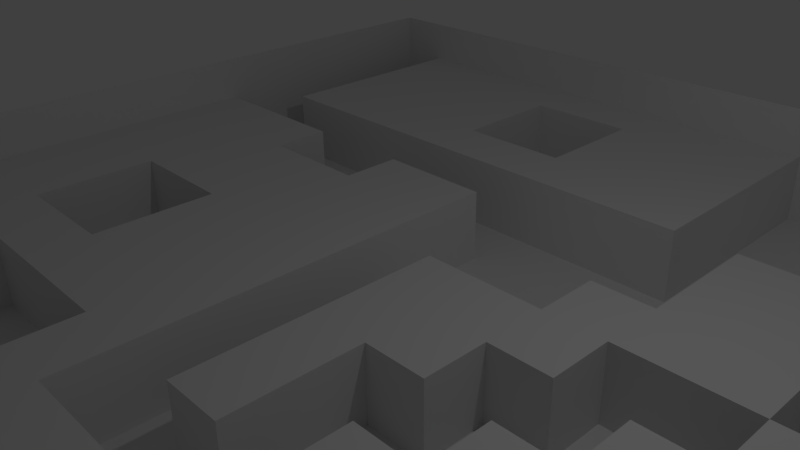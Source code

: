 # Source: Level_Two_Model.blend  (saved by Blender 2.68.0; exported with 4.5.12 LTS)
import bpy
from mathutils import Matrix  # noqa: F401  (used for matrix-valued properties, if any)

bpy.ops.wm.read_factory_settings(use_empty=True)
scene = bpy.context.scene
scene.name = 'Scene'

# ---- collections
col_collection_1 = bpy.data.collections.new('Collection 1'); scene.collection.children.link(col_collection_1)

# ---- materials (node trees are filled in below, after node groups)
mat_material = bpy.data.materials.new('Material')
mat_material.alpha_threshold = 0.0
mat_material.use_transparent_shadow = False
mat_material.roughness = 0.5
mat_material.line_color = (0.0, 0.0, 0.0, 1.0)

# ---- material node trees

# ---- world
world_world = bpy.data.worlds.new('World'); scene.world = world_world
world_world.color = (0.05088, 0.05088, 0.05088)
world_world.use_sun_shadow = False
world_world.sun_shadow_jitter_overblur = 0.0
world_world.cycles.sampling_method = 'MANUAL'
world_world.cycles.sample_map_resolution = 256

# ---- cameras
cam_camera = bpy.data.cameras.new('Camera')
cam_camera.clip_end = 100.0
cam_camera.lens = 35.0
cam_camera.sensor_width = 32.0
cam_camera.sensor_height = 18.0
cam_camera.ortho_scale = 7.314
cam_camera.dof.focus_distance = 0.0
cam_camera.dof.aperture_fstop = 128.0

# ---- lights
light_lamp = bpy.data.lights.new('Lamp', 'POINT')
light_lamp.transmission_factor = 0.0
light_lamp.cutoff_distance = 30.0
light_lamp.energy = 100.0
light_lamp.shadow_buffer_clip_start = 1.001
light_lamp.shadow_soft_size = 0.1
light_lamp.shadow_maximum_resolution = 0.006
light_lamp.use_absolute_resolution = True
light_lamp.cycles.use_multiple_importance_sampling = False

# ---- meshes
me_cube = bpy.data.meshes.new('Cube')
me_cube.from_pydata([(1.0, 1.0, -1.0), (1.0, -1.0, -1.0), (-1.0, -1.0, -1.0), (-1.0, 1.0, -1.0), (1.0, 1.0, 1.0), (1.0, -1.0, 1.0), (-1.0, -1.0, 1.0), (-1.0, 1.0, 1.0), (1.0, -5.96e-08, -1.0), (1.788e-07, 1.0, -1.0), (0.0, -1.0, -1.0), (-1.0, 2.98e-07, -1.0), (1.0, -0.5, -1.0), (-0.5, 1.0, -1.0), (-0.5, -1.0, -1.0), (-1.0, 0.5, -1.0), (1.0, 0.5, -1.0), (0.5, 1.0, -1.0), (0.5, -1.0, -1.0), (-1.0, -0.5, -1.0), (1.0, -0.75, -1.0), (-0.75, 1.0, -1.0), (-0.75, -1.0, -1.0), (-1.0, 0.75, -1.0), (1.0, 0.75, -1.0), (0.75, 1.0, -1.0), (0.75, -1.0, -1.0), (-1.0, -0.75, -1.0), (1.0, -0.25, -1.0), (-0.25, 1.0, -1.0), (-0.25, -1.0, -1.0), (-1.0, 0.25, -1.0), (1.0, 0.25, -1.0), (0.25, 1.0, -1.0), (0.25, -1.0, -1.0), (-1.0, -0.25, -1.0), (1.0, -0.875, -1.0), (-0.875, 1.0, -1.0), (-0.875, -1.0, -1.0), (-1.0, 0.875, -1.0), (1.0, 0.875, -1.0), (0.875, 1.0, -1.0), (0.875, -1.0, -1.0), (-1.0, -0.875, -1.0), (1.0, -0.125, -1.0), (-0.125, 1.0, -1.0), (-0.125, -1.0, -1.0), (-1.0, 0.125, -1.0), (1.0, 0.125, -1.0), (0.125, 1.0, -1.0), (0.125, -1.0, -1.0), (-1.0, -0.125, -1.0), (1.0, -0.625, -1.0), (-0.625, 1.0, -1.0), (-0.625, -1.0, -1.0), (-1.0, 0.625, -1.0), (1.0, 0.625, -1.0), (0.625, 1.0, -1.0), (0.625, -1.0, -1.0), (-1.0, -0.625, -1.0), (1.0, -0.375, -1.0), (-0.375, 1.0, -1.0), (-0.375, -1.0, -1.0), (-1.0, 0.375, -1.0), (1.0, 0.375, -1.0), (0.375, 1.0, -1.0), (0.375, -1.0, -1.0), (-1.0, -0.375, -1.0), (-0.625, -0.625, -1.0), (-0.75, -0.625, -1.0), (-0.625, -0.75, -1.0), (-0.75, -0.75, -1.0), (1.0, 1.0, -1.0), (1.0, -1.0, -1.0), (-1.0, -1.0, -1.0), (-1.0, 1.0, -1.0), (1.0, -5.96e-08, -1.0), (1.788e-07, 1.0, -1.0), (0.0, -1.0, -1.0), (-1.0, 2.98e-07, -1.0), (5.96e-08, 1.192e-07, -1.0), (1.0, -0.5, -1.0), (-0.5, 1.0, -1.0), (-0.5, -1.0, -1.0), (-1.0, 0.5, -1.0), (1.0, 0.5, -1.0), (0.5, 1.0, -1.0), (0.5, -1.0, -1.0), (-1.0, -0.5, -1.0), (-0.5, 2.086e-07, -1.0), (0.5, 2.98e-08, -1.0), (1.192e-07, 0.5, -1.0), (2.98e-08, -0.5, -1.0), (-0.5, 0.5, -1.0), (0.5, 0.5, -1.0), (1.0, -0.75, -1.0), (-0.75, 1.0, -1.0), (-0.75, -1.0, -1.0), (-1.0, 0.75, -1.0), (1.0, 0.75, -1.0), (0.75, 1.0, -1.0), (0.75, -1.0, -1.0), (-1.0, -0.75, -1.0), (-0.75, 2.533e-07, -1.0), (0.75, -1.49e-08, -1.0), (1.49e-07, 0.75, -1.0), (4.47e-08, -0.25, -1.0), (1.0, -0.25, -1.0), (-0.25, 1.0, -1.0), (-0.25, -1.0, -1.0), (-1.0, 0.25, -1.0), (1.0, 0.25, -1.0), (0.25, 1.0, -1.0), (0.25, -1.0, -1.0), (-1.0, -0.25, -1.0), (-0.25, 1.639e-07, -1.0), (0.25, 7.451e-08, -1.0), (1.49e-08, -0.75, -1.0), (-0.75, -0.5, -1.0), (-0.25, -0.5, -1.0), (-0.5, -0.25, -1.0), (-0.5, -0.75, -1.0), (-0.75, 0.5, -1.0), (-0.25, 0.5, -1.0), (-0.5, 0.75, -1.0), (-0.5, 0.25, -1.0), (0.25, 0.5, -1.0), (0.75, 0.5, -1.0), (0.5, 0.25, -1.0), (0.25, -0.5, -1.0), (0.75, -0.5, -1.0), (0.5, -0.25, -1.0), (0.5, -0.75, -1.0), (-0.75, -0.75, -1.0), (-0.75, 0.25, -1.0), (0.25, 0.25, -1.0), (0.25, -0.75, -1.0), (-0.75, -0.25, -1.0), (-0.25, -0.25, -1.0), (-0.25, -0.75, -1.0), (-0.75, 0.75, -1.0), (-0.25, 0.25, -1.0), (0.25, 0.75, -1.0), (0.75, 0.25, -1.0), (0.25, -0.25, -1.0), (0.75, -0.25, -1.0), (0.75, -0.75, -1.0), (1.0, -0.875, -1.0), (-0.875, 1.0, -1.0), (-0.875, -1.0, -1.0), (-1.0, 0.875, -1.0), (1.0, 0.875, -1.0), (0.875, 1.0, -1.0), (0.875, -1.0, -1.0), (-1.0, -0.875, -1.0), (-0.875, 2.757e-07, -1.0), (0.875, -3.725e-08, -1.0), (1.639e-07, 0.875, -1.0), (5.215e-08, -0.125, -1.0), (1.0, -0.125, -1.0), (-0.125, 1.0, -1.0), (-0.125, -1.0, -1.0), (-1.0, 0.125, -1.0), (1.0, 0.125, -1.0), (0.125, 1.0, -1.0), (0.125, -1.0, -1.0), (-1.0, -0.125, -1.0), (-0.125, 1.416e-07, -1.0), (0.125, 9.686e-08, -1.0), (7.451e-08, 0.125, -1.0), (7.451e-09, -0.875, -1.0), (-0.875, -0.5, -1.0), (-0.125, -0.5, -1.0), (-0.5, -0.125, -1.0), (-0.875, 0.5, -1.0), (-0.125, 0.5, -1.0), (-0.5, 0.875, -1.0), (0.125, 0.5, -1.0), (0.875, 0.5, -1.0), (0.5, 0.375, -1.0), (0.125, -0.5, -1.0), (0.5, -0.125, -1.0), (1.0, -0.625, -1.0), (-0.625, 1.0, -1.0), (-0.625, -1.0, -1.0), (-1.0, 0.625, -1.0), (1.0, 0.625, -1.0), (0.625, 1.0, -1.0), (0.625, -1.0, -1.0), (-1.0, -0.625, -1.0), (-0.625, 2.31e-07, -1.0), (0.625, 7.451e-09, -1.0), (1.341e-07, 0.625, -1.0), (3.725e-08, -0.375, -1.0), (1.0, -0.375, -1.0), (-0.375, 1.0, -1.0), (-0.375, -1.0, -1.0), (-1.0, 0.375, -1.0), (1.0, 0.375, -1.0), (0.375, 1.0, -1.0), (0.375, -1.0, -1.0), (-1.0, -0.375, -1.0), (-0.375, 1.863e-07, -1.0), (0.375, 5.215e-08, -1.0), (2.235e-08, -0.625, -1.0), (-0.625, -0.5, -1.0), (-0.5, -0.375, -1.0), (-0.5, -0.875, -1.0), (-0.625, 0.5, -1.0), (-0.375, 0.5, -1.0), (-0.5, 0.625, -1.0), (-0.5, 0.125, -1.0), (0.375, 0.5, -1.0), (0.625, 0.5, -1.0), (0.5, 0.125, -1.0), (0.625, -0.5, -1.0), (0.5, -0.375, -1.0), (0.5, -0.875, -1.0), (-0.625, -0.75, -1.0), (-0.75, -0.625, -1.0), (-0.875, 0.25, -1.0), (-0.625, 0.25, -1.0), (-0.75, 0.375, -1.0), (-0.75, 0.125, -1.0), (0.375, 0.25, -1.0), (0.25, 0.125, -1.0), (0.125, -0.75, -1.0), (0.375, -0.75, -1.0), (0.25, -0.625, -1.0), (0.25, -0.875, -1.0), (-0.875, -0.25, -1.0), (-0.625, -0.25, -1.0), (-0.75, -0.125, -1.0), (-0.75, -0.375, -1.0), (-0.375, -0.25, -1.0), (-0.125, -0.25, -1.0), (-0.25, -0.125, -1.0), (-0.25, -0.375, -1.0), (-0.375, -0.75, -1.0), (-0.125, -0.75, -1.0), (-0.25, -0.625, -1.0), (-0.25, -0.875, -1.0), (-0.875, 0.75, -1.0), (-0.625, 0.75, -1.0), (-0.75, 0.875, -1.0), (-0.75, 0.625, -1.0), (-0.375, 0.75, -1.0), (-0.125, 0.75, -1.0), (-0.25, 0.875, -1.0), (-0.25, 0.625, -1.0), (-0.375, 0.25, -1.0), (-0.125, 0.25, -1.0), (-0.25, 0.375, -1.0), (-0.25, 0.125, -1.0), (0.125, 0.75, -1.0), (0.25, 0.875, -1.0), (0.25, 0.625, -1.0), (0.625, 0.25, -1.0), (0.875, 0.25, -1.0), (0.75, 0.375, -1.0), (0.75, 0.125, -1.0), (0.125, -0.25, -1.0), (0.375, -0.25, -1.0), (0.25, -0.125, -1.0), (0.25, -0.375, -1.0), (0.625, -0.25, -1.0), (0.875, -0.25, -1.0), (0.75, -0.125, -1.0), (0.75, -0.375, -1.0), (0.625, -0.75, -1.0), (0.875, -0.75, -1.0), (0.75, -0.625, -1.0), (0.75, -0.875, -1.0), (-0.875, 0.125, -1.0), (0.125, 0.125, -1.0), (0.125, -0.875, -1.0), (-0.875, -0.375, -1.0), (-0.375, -0.375, -1.0), (-0.375, -0.875, -1.0), (-0.875, 0.625, -1.0), (-0.375, 0.625, -1.0), (-0.375, 0.125, -1.0), (0.125, 0.625, -1.0), (0.625, 0.125, -1.0), (0.125, -0.375, -1.0), (0.625, -0.375, -1.0), (0.625, -0.875, -1.0), (-0.875, -0.625, -1.0), (-0.625, -0.625, -1.0), (-0.625, -0.875, -1.0), (-0.875, 0.375, -1.0), (-0.625, 0.375, -1.0), (-0.625, 0.125, -1.0), (0.375, 0.375, -1.0), (0.375, 0.125, -1.0), (0.125, -0.625, -1.0), (0.375, -0.875, -1.0), (-0.875, -0.125, -1.0), (-0.625, -0.375, -1.0), (-0.375, -0.125, -1.0), (-0.125, -0.125, -1.0), (-0.125, -0.375, -1.0), (-0.125, -0.625, -1.0), (-0.125, -0.875, -1.0), (-0.875, 0.875, -1.0), (-0.625, 0.875, -1.0), (-0.625, 0.625, -1.0), (-0.375, 0.875, -1.0), (-0.125, 0.875, -1.0), (-0.125, 0.625, -1.0), (-0.375, 0.375, -1.0), (-0.125, 0.375, -1.0), (-0.125, 0.125, -1.0), (0.125, 0.875, -1.0), (0.625, 0.375, -1.0), (0.875, 0.375, -1.0), (0.875, 0.125, -1.0), (0.125, -0.125, -1.0), (0.375, -0.125, -1.0), (0.375, -0.375, -1.0), (0.625, -0.125, -1.0), (0.875, -0.125, -1.0), (0.875, -0.375, -1.0), (0.875, -0.625, -1.0), (0.875, -0.875, -1.0), (-0.625, -0.625, -3.955), (-0.75, -0.625, -3.955), (-0.625, -0.75, -3.955), (-0.75, -0.75, -3.955), (1.0, 1.0, -3.955), (-1.0, -1.0, -3.955), (-1.0, 1.0, -3.955), (1.0, -5.96e-08, -3.955), (5.96e-08, 1.192e-07, -3.955), (1.0, -0.5, -3.955), (-1.0, 0.5, -3.955), (1.0, 0.5, -3.955), (0.5, 1.0, -3.955), (0.5, -1.0, -3.955), (-0.5, 2.086e-07, -3.955), (0.5, 2.98e-08, -3.955), (1.192e-07, 0.5, -3.955), (2.98e-08, -0.5, -3.955), (-0.5, -0.5, -3.955), (-0.5, 0.5, -3.955), (0.5, 0.5, -3.955), (0.5, -0.5, -3.955), (-0.75, -1.0, -3.955), (-1.0, 0.75, -3.955), (1.0, 0.75, -3.955), (0.75, 1.0, -3.955), (-1.0, -0.75, -3.955), (-0.75, 2.533e-07, -3.955), (4.47e-08, -0.25, -3.955), (1.0, -0.25, -3.955), (1.0, 0.25, -3.955), (0.25, 1.0, -3.955), (0.25, 7.451e-08, -3.955), (8.941e-08, 0.25, -3.955), (1.49e-08, -0.75, -3.955), (-0.25, -0.5, -3.955), (-0.5, -0.25, -3.955), (-0.5, -0.75, -3.955), (-0.75, 0.5, -3.955), (-0.25, 0.5, -3.955), (-0.5, 0.25, -3.955), (0.25, 0.5, -3.955), (0.75, 0.5, -3.955), (0.5, 0.75, -3.955), (0.25, -0.5, -3.955), (0.75, -0.5, -3.955), (0.5, -0.75, -3.955), (-0.75, -0.75, -3.955), (0.25, 0.25, -3.955), (0.25, -0.75, -3.955), (-0.75, -0.25, -3.955), (-0.25, -0.75, -3.955), (-0.25, 0.75, -3.955), (0.25, 0.75, -3.955), (0.75, 0.75, -3.955), (0.75, 0.25, -3.955), (0.25, -0.25, -3.955), (0.75, -0.75, -3.955), (-0.875, 1.0, -3.955), (-0.875, -1.0, -3.955), (-1.0, 0.875, -3.955), (1.0, 0.875, -3.955), (0.875, 1.0, -3.955), (-1.0, -0.875, -3.955), (0.875, -3.725e-08, -3.955), (5.215e-08, -0.125, -3.955), (1.0, -0.125, -3.955), (1.0, 0.125, -3.955), (-0.125, 1.416e-07, -3.955), (7.451e-08, 0.125, -3.955), (-0.125, -0.5, -3.955), (-0.5, -0.125, -3.955), (-0.5, -0.625, -3.955), (-0.875, 0.5, -3.955), (-0.125, 0.5, -3.955), (-0.5, 0.375, -3.955), (0.125, 0.5, -3.955), (0.875, 0.5, -3.955), (0.5, 0.875, -3.955), (0.125, -0.5, -3.955), (0.875, -0.5, -3.955), (0.5, -0.125, -3.955), (0.5, -0.625, -3.955), (1.0, -0.625, -3.955), (-0.625, -1.0, -3.955), (-1.0, 0.625, -3.955), (1.0, 0.625, -3.955), (0.625, 1.0, -3.955), (0.625, -1.0, -3.955), (-1.0, -0.625, -3.955), (-0.625, 2.31e-07, -3.955), (0.625, 7.451e-09, -3.955), (3.725e-08, -0.375, -3.955), (1.0, -0.375, -3.955), (-1.0, 0.375, -3.955), (0.375, 1.0, -3.955), (0.375, 5.215e-08, -3.955), (1.043e-07, 0.375, -3.955), (2.235e-08, -0.625, -3.955), (-0.625, -0.5, -3.955), (-0.375, -0.5, -3.955), (-0.5, -0.375, -3.955), (-0.625, 0.5, -3.955), (-0.375, 0.5, -3.955), (0.375, 0.5, -3.955), (0.625, 0.5, -3.955), (0.5, 0.625, -3.955), (0.5, 0.125, -3.955), (0.375, -0.5, -3.955), (0.625, -0.5, -3.955), (0.5, -0.375, -3.955), (0.5, -0.875, -3.955), (-0.875, -0.75, -3.955), (-0.625, -0.75, -3.955), (-0.75, -0.625, -3.955), (-0.75, -0.875, -3.955), (-0.625, 0.25, -3.955), (-0.75, 0.375, -3.955), (0.125, 0.25, -3.955), (0.375, 0.25, -3.955), (0.25, 0.375, -3.955), (0.25, 0.125, -3.955), (0.125, -0.75, -3.955), (0.375, -0.75, -3.955), (0.25, -0.625, -3.955), (0.25, -0.875, -3.955), (-0.625, -0.25, -3.955), (-0.75, -0.125, -3.955), (-0.125, -0.25, -3.955), (-0.25, -0.375, -3.955), (-0.375, -0.75, -3.955), (-0.125, -0.75, -3.955), (-0.25, -0.625, -3.955), (-0.875, 0.75, -3.955), (-0.375, 0.75, -3.955), (-0.125, 0.75, -3.955), (-0.25, 0.875, -3.955), (-0.25, 0.625, -3.955), (-0.375, 0.25, -3.955), (-0.125, 0.25, -3.955), (-0.25, 0.375, -3.955), (0.375, 0.75, -3.955), (0.25, 0.875, -3.955), (0.25, 0.625, -3.955), (0.625, 0.75, -3.955), (0.875, 0.75, -3.955), (0.75, 0.875, -3.955), (0.75, 0.625, -3.955), (0.625, 0.25, -3.955), (0.875, 0.25, -3.955), (0.75, 0.375, -3.955), (0.75, 0.125, -3.955), (0.125, -0.25, -3.955), (0.375, -0.25, -3.955), (0.25, -0.125, -3.955), (0.25, -0.375, -3.955), (0.875, -0.25, -3.955), (0.75, -0.375, -3.955), (0.625, -0.75, -3.955), (0.75, -0.625, -3.955), (-0.875, -0.875, -3.955), (0.125, 0.125, -3.955), (-0.375, -0.375, -3.955), (-0.875, 0.625, -3.955), (-0.375, 0.625, -3.955), (0.625, 0.625, -3.955), (0.625, 0.125, -3.955), (0.125, -0.375, -3.955), (0.625, -0.375, -3.955), (0.625, -0.875, -3.955), (-0.875, -0.625, -3.955), (-0.625, -0.625, -3.955), (-0.625, -0.875, -3.955), (-0.875, 0.375, -3.955), (-0.625, 0.375, -3.955), (0.125, 0.375, -3.955), (0.375, 0.375, -3.955), (0.375, 0.125, -3.955), (0.125, -0.625, -3.955), (0.375, -0.625, -3.955), (0.375, -0.875, -3.955), (-0.625, -0.125, -3.955), (-0.625, -0.375, -3.955), (-0.125, -0.125, -3.955), (-0.125, -0.375, -3.955), (-0.375, -0.625, -3.955), (-0.125, -0.625, -3.955), (-0.875, 0.875, -3.955), (-0.375, 0.875, -3.955), (-0.125, 0.875, -3.955), (-0.125, 0.625, -3.955), (-0.375, 0.375, -3.955), (-0.125, 0.375, -3.955), (-0.125, 0.125, -3.955), (0.375, 0.875, -3.955), (0.375, 0.625, -3.955), (0.625, 0.875, -3.955), (0.875, 0.875, -3.955), (0.875, 0.625, -3.955), (0.875, 0.375, -3.955), (0.875, 0.125, -3.955), (0.125, -0.125, -3.955), (0.375, -0.125, -3.955), (0.375, -0.375, -3.955), (0.875, -0.125, -3.955), (0.875, -0.375, -3.955), (0.625, -0.625, -3.955), (0.875, -0.625, -3.955)], [], [(0, 4, 5, 1, 36, 20, 52, 12, 60, 28, 44, 8, 48, 32, 64, 16, 56, 24, 40), (1, 5, 6, 2, 38, 22, 54, 14, 62, 30, 46, 10, 50, 34, 66, 18, 58, 26, 42), (2, 6, 7, 3, 39, 23, 55, 15, 63, 31, 47, 11, 51, 35, 67, 19, 59, 27, 43), (4, 0, 41, 25, 57, 17, 65, 33, 49, 9, 45, 29, 61, 13, 53, 21, 37, 3, 7), (219, 288, 68, 69), (288, 218, 70, 68), (133, 219, 69, 71), (312, 251, 464, 518), (65, 17, 86, 199), (24, 56, 186, 99), (48, 8, 76, 163), (23, 39, 150, 98), (60, 12, 81, 194), (33, 65, 199, 112), (3, 37, 148, 75), (32, 48, 163, 111), (59, 19, 88, 189), (28, 60, 194, 107), (1, 42, 153, 73), (14, 54, 184, 83), (27, 59, 189, 102), (51, 11, 79, 166), (42, 26, 101, 153), (63, 15, 84, 197), (54, 22, 97, 184), (10, 46, 161, 78), (37, 21, 96, 148), (35, 51, 166, 114), (31, 63, 197, 110), (46, 30, 109, 161), (17, 57, 187, 86), (0, 40, 151, 72), (12, 52, 182, 81), (18, 66, 200, 87), (57, 25, 100, 187), (9, 49, 164, 77), (40, 24, 99, 151), (13, 61, 195, 82), (52, 20, 95, 182), (66, 34, 113, 200), (8, 44, 159, 76), (49, 33, 112, 164), (61, 29, 108, 195), (2, 43, 154, 74), (44, 28, 107, 159), (15, 55, 185, 84), (43, 27, 102, 154), (16, 64, 198, 85), (55, 23, 98, 185), (39, 3, 75, 150), (11, 47, 162, 79), (22, 38, 149, 97), (64, 32, 111, 198), (36, 1, 73, 147), (47, 31, 110, 162), (58, 18, 87, 188), (41, 0, 72, 152), (53, 13, 82, 183), (19, 67, 201, 88), (26, 58, 188, 101), (50, 10, 78, 165), (25, 41, 152, 100), (62, 14, 83, 196), (21, 53, 183, 96), (67, 35, 114, 201), (38, 2, 74, 149), (45, 9, 77, 160), (20, 36, 147, 95), (34, 50, 165, 113), (30, 62, 196, 109), (29, 45, 160, 108), (56, 16, 85, 186), (137, 232, 452, 375), (273, 155, 79, 162), (274, 168, 80, 169), (275, 165, 78, 170), (276, 171, 88, 201), (317, 263, 479, 526), (278, 196, 83, 207), (75, 148, 383, 331), (280, 209, 93, 210), (281, 202, 89, 211), (282, 177, 91, 192), (81, 182, 408, 334), (87, 217, 436, 338), (226, 117, 359, 447), (218, 288, 496, 438), (117, 239, 456, 359), (294, 214, 432, 502), (218, 133, 71, 70), (227, 296, 505, 448), (290, 220, 110, 197), (291, 221, 134, 222), (292, 190, 103, 223), (205, 298, 507, 424), (173, 120, 361, 396), (294, 203, 116, 225), (107, 194, 418, 354), (310, 250, 463, 516), (296, 200, 113, 229), (297, 230, 114, 166), (139, 238, 455, 376), (298, 205, 118, 233), (299, 234, 120, 173), (300, 235, 138, 236), (301, 172, 119, 237), (318, 262, 478, 527), (74, 154, 388, 330), (303, 161, 109, 241), (268, 322, 530, 482), (305, 243, 140, 244), (306, 208, 122, 245), (307, 246, 124, 176), (143, 259, 475, 380), (309, 175, 123, 249), (85, 178, 402, 336), (311, 251, 141, 252), (312, 167, 115, 253), (313, 254, 105, 157), (188, 87, 338, 413), (94, 212, 429, 345), (283, 191, 416, 491), (125, 221, 441, 365), (189, 287, 495, 414), (314, 257, 128, 179), (232, 103, 352, 452), (316, 156, 104, 260), (317, 261, 106, 158), (222, 290, 498, 442), (177, 126, 366, 401), (320, 265, 131, 181), (321, 266, 145, 267), (187, 100, 350, 412), (70, 71, 328, 327), (323, 270, 146, 271), (324, 153, 101, 272), (309, 249, 462, 515), (231, 137, 375, 451), (126, 256, 468, 366), (220, 273, 162, 110), (134, 223, 273, 220), (223, 103, 155, 273), (89, 173, 396, 339), (194, 81, 334, 418), (225, 116, 168, 274), (226, 275, 170, 117), (136, 229, 275, 226), (229, 113, 165, 275), (230, 276, 201, 114), (137, 233, 276, 230), (233, 118, 171, 276), (234, 277, 206, 120), (138, 237, 277, 234), (279, 174, 398, 488), (238, 278, 207, 121), (139, 241, 278, 238), (241, 109, 196, 278), (135, 225, 446, 373), (140, 245, 279, 242), (245, 122, 174, 279), (246, 280, 210, 124), (288, 205, 424, 496), (249, 123, 209, 280), (250, 281, 211, 125), (141, 253, 281, 250), (253, 115, 202, 281), (254, 282, 192, 105), (142, 256, 282, 254), (256, 126, 177, 282), (238, 121, 362, 455), (221, 291, 499, 441), (159, 107, 354, 391), (257, 283, 214, 128), (172, 301, 509, 395), (260, 104, 191, 283), (261, 284, 193, 106), (307, 248, 461, 513), (106, 193, 417, 353), (265, 285, 216, 131), (145, 268, 285, 265), (268, 130, 215, 285), (215, 130, 370, 434), (146, 272, 286, 269), (272, 101, 188, 286), (171, 287, 189, 88), (118, 219, 287, 171), (237, 119, 360, 454), (205, 288, 219, 118), (266, 321, 529, 481), (271, 146, 382, 484), (91, 177, 401, 341), (121, 207, 289, 218), (207, 83, 184, 289), (86, 187, 412, 337), (283, 257, 473, 491), (222, 134, 220, 290), (286, 188, 413, 494), (120, 231, 451, 361), (290, 197, 419, 498), (221, 292, 223, 134), (125, 211, 292, 221), (211, 89, 190, 292), (256, 142, 378, 468), (100, 152, 387, 350), (302, 204, 423, 511), (99, 186, 411, 349), (94, 179, 293, 212), (179, 128, 224, 293), (224, 294, 225, 135), (128, 214, 294, 224), (71, 69, 326, 328), (180, 295, 204, 92), (129, 228, 295, 180), (308, 247, 460, 514), (112, 199, 420, 356), (156, 316, 525, 389), (142, 255, 467, 378), (76, 159, 391, 332), (132, 217, 296, 227), (217, 87, 200, 296), (155, 297, 166, 79), (103, 232, 297, 155), (232, 137, 230, 297), (92, 172, 395, 342), (90, 181, 406, 340), (242, 279, 488, 458), (231, 298, 233, 137), (120, 206, 298, 231), (216, 285, 493, 435), (202, 299, 173, 89), (115, 236, 299, 202), (236, 138, 234, 299), (167, 300, 236, 115), (250, 125, 365, 463), (293, 224, 444, 501), (235, 301, 237, 138), (258, 111, 355, 474), (296, 229, 450, 505), (298, 206, 426, 507), (158, 106, 353, 390), (301, 235, 453, 509), (172, 302, 240, 119), (92, 204, 302, 172), (252, 310, 516, 465), (239, 303, 241, 139), (117, 170, 303, 239), (170, 78, 161, 303), (224, 135, 373, 444), (96, 244, 304, 148), (244, 140, 242, 304), (183, 305, 244, 96), (82, 176, 305, 183), (176, 124, 243, 305), (243, 306, 245, 140), (124, 210, 306, 243), (210, 93, 208, 306), (195, 307, 176, 82), (108, 248, 307, 195), (259, 315, 524, 475), (160, 308, 248, 108), (77, 157, 308, 160), (157, 105, 247, 308), (181, 318, 527, 406), (105, 192, 309, 247), (192, 91, 175, 309), (152, 72, 329, 387), (321, 156, 389, 529), (252, 141, 250, 310), (257, 143, 380, 473), (186, 85, 336, 411), (199, 86, 337, 420), (251, 312, 253, 141), (260, 283, 491, 476), (269, 286, 494, 483), (164, 313, 157, 77), (112, 255, 313, 164), (255, 142, 254, 313), (289, 184, 409, 497), (255, 112, 356, 467), (295, 228, 449, 503), (144, 264, 480, 381), (151, 99, 349, 386), (240, 302, 511, 457), (185, 98, 348, 410), (69, 68, 325, 326), (251, 311, 517, 464), (209, 123, 364, 428), (219, 133, 372, 439), (80, 158, 390, 333), (212, 293, 501, 429), (129, 180, 404, 369), (72, 151, 386, 329), (213, 314, 179, 94), (127, 259, 314, 213), (259, 143, 257, 314), (178, 315, 259, 127), (85, 198, 315, 178), (198, 111, 258, 315), (146, 269, 483, 382), (225, 274, 486, 446), (84, 185, 410, 335), (168, 317, 158, 80), (116, 263, 317, 168), (93, 209, 428, 344), (214, 283, 491, 432), (229, 136, 374, 450), (181, 131, 262, 318), (262, 319, 264, 144), (131, 216, 319, 262), (218, 289, 497, 438), (191, 320, 181, 90), (104, 267, 320, 191), (267, 145, 265, 320), (156, 321, 267, 104), (204, 295, 503, 423), (263, 116, 357, 479), (266, 322, 268, 145), (98, 150, 385, 348), (111, 163, 392, 355), (123, 175, 399, 364), (184, 97, 347, 409), (68, 70, 327, 325), (122, 208, 427, 363), (133, 218, 438, 372), (182, 95, 270, 323), (270, 324, 272, 146), (95, 147, 324, 270), (147, 73, 153, 324), (325, 327, 328, 326), (485, 384, 330, 388), (487, 425, 343, 426), (488, 398, 335, 410), (490, 430, 345, 431), (491, 416, 340, 432), (492, 404, 342, 417), (493, 434, 346, 435), (494, 413, 338, 436), (495, 437, 351, 414), (497, 409, 347, 440), (500, 443, 358, 422), (501, 444, 373, 445), (503, 447, 359, 423), (504, 448, 374, 449), (506, 451, 375, 452), (510, 455, 362, 397), (511, 456, 376, 457), (512, 458, 348, 385), (514, 460, 377, 461), (516, 463, 365, 400), (519, 466, 378, 467), (520, 429, 366, 468), (521, 469, 368, 403), (522, 470, 379, 471), (523, 402, 367, 472), (524, 474, 380, 475), (527, 478, 381, 479), (528, 433, 369, 480), (530, 405, 370, 482), (531, 483, 371, 407), (437, 485, 388, 351), (372, 440, 485, 437), (440, 347, 384, 485), (443, 486, 394, 358), (373, 446, 486, 443), (454, 360, 425, 487), (458, 488, 410, 348), (377, 462, 489, 459), (469, 490, 431, 368), (379, 472, 490, 469), (472, 367, 430, 490), (380, 476, 491, 473), (381, 480, 492, 477), (480, 369, 404, 492), (483, 494, 436, 371), (439, 372, 437, 495), (343, 397, 496, 424), (397, 362, 438, 496), (438, 497, 440, 372), (398, 498, 419, 335), (363, 442, 498, 398), (427, 499, 442, 363), (344, 400, 499, 427), (400, 365, 441, 499), (401, 500, 422, 341), (366, 445, 500, 401), (445, 373, 443, 500), (429, 501, 445, 366), (432, 340, 421, 502), (449, 374, 447, 503), (433, 504, 449, 369), (346, 407, 504, 433), (407, 371, 448, 504), (448, 505, 450, 374), (415, 506, 452, 352), (339, 396, 506, 415), (396, 361, 451, 506), (426, 343, 424, 507), (333, 390, 508, 393), (390, 353, 453, 508), (353, 417, 509, 453), (417, 342, 395, 509), (425, 510, 397, 343), (360, 457, 510, 425), (457, 376, 455, 510), (423, 359, 456, 511), (383, 512, 385, 331), (461, 377, 459, 513), (460, 515, 462, 377), (428, 516, 400, 344), (364, 465, 516, 428), (399, 517, 465, 364), (341, 422, 517, 399), (422, 358, 464, 517), (358, 394, 518, 464), (394, 333, 393, 518), (420, 519, 467, 356), (337, 403, 519, 420), (403, 368, 466, 519), (466, 520, 468, 378), (368, 431, 520, 466), (431, 345, 429, 520), (412, 521, 403, 337), (350, 471, 521, 412), (471, 379, 469, 521), (387, 522, 471, 350), (329, 386, 522, 387), (386, 349, 470, 522), (470, 523, 472, 379), (349, 411, 523, 470), (411, 336, 402, 523), (474, 525, 476, 380), (355, 392, 525, 474), (392, 332, 389, 525), (479, 381, 477, 526), (421, 527, 479, 357), (340, 406, 527, 421), (435, 346, 433, 528), (332, 391, 529, 389), (391, 354, 481, 529), (354, 418, 530, 481), (418, 334, 405, 530), (434, 531, 407, 346), (370, 484, 531, 434), (484, 382, 483, 531), (405, 532, 484, 370), (334, 408, 532, 405), (178, 127, 367, 402), (300, 167, 393, 508), (154, 102, 351, 388), (287, 219, 439, 495), (193, 284, 492, 417), (213, 94, 345, 430), (264, 319, 528, 480), (239, 139, 376, 456), (315, 258, 474, 524), (136, 226, 447, 374), (217, 132, 371, 436), (311, 252, 465, 517), (246, 307, 513, 459), (148, 304, 512, 383), (119, 240, 457, 360), (132, 227, 448, 371), (285, 215, 434, 493), (249, 280, 489, 462), (206, 277, 487, 426), (323, 271, 484, 532), (149, 74, 330, 384), (127, 213, 430, 367), (167, 312, 518, 393), (247, 309, 515, 460), (102, 189, 414, 351), (235, 300, 508, 453), (190, 89, 339, 415), (169, 80, 333, 394), (322, 266, 481, 530), (319, 216, 435, 528), (316, 260, 476, 525), (248, 308, 514, 461), (304, 242, 458, 512), (174, 122, 363, 398), (97, 149, 384, 347), (203, 294, 502, 421), (228, 129, 369, 449), (121, 218, 438, 362), (208, 93, 344, 427), (280, 246, 459, 489), (197, 84, 335, 419), (277, 237, 454, 487), (274, 169, 394, 486), (175, 91, 341, 399), (130, 268, 482, 370), (182, 323, 532, 408), (163, 76, 332, 392), (150, 75, 331, 385), (261, 317, 526, 477), (116, 203, 421, 357), (103, 190, 415, 352), (291, 222, 442, 499), (284, 261, 477, 492), (191, 90, 340, 416), (180, 92, 342, 404), (262, 144, 381, 478)])
me_cube.materials.append(mat_material)
me_cube.use_remesh_preserve_volume = False
me_cube.use_remesh_preserve_attributes = False
me_cube.use_mirror_vertex_groups = False
me_cube.update()

# ---- objects
ob_cube = bpy.data.objects.new('Cube', me_cube)
ob_lamp = bpy.data.objects.new('Lamp', light_lamp)
ob_camera = bpy.data.objects.new('Camera', cam_camera)

# ---- transforms, parenting, visibility, modifiers, constraints
ob_cube.location = (0.0, 0.0, 0.0)
ob_cube.scale = (7.792, 8.143, 0.4078)
ob_cube.lock_rotations_4d = False
ob_cube.empty_display_type = 'ARROWS'
ob_cube.lineart.crease_threshold = 0.0
ob_lamp.location = (4.076, 1.005, 5.904)
ob_lamp.rotation_euler = (0.6503, 0.05522, 1.866)
ob_lamp.lock_rotations_4d = False
ob_lamp.empty_display_type = 'ARROWS'
ob_lamp.color = (0.0, 0.0, 0.0, 0.0)
ob_lamp.lineart.crease_threshold = 0.0
ob_camera.location = (7.481, -6.508, 5.344)
ob_camera.rotation_euler = (1.109, 0.01082, 0.8149)
ob_camera.lock_rotations_4d = False
ob_camera.empty_display_type = 'ARROWS'
ob_camera.color = (0.0, 0.0, 0.0, 0.0)
ob_camera.display_type = 'WIRE'
ob_camera.lineart.crease_threshold = 0.0

# ---- collection membership
col_collection_1.objects.link(ob_cube)
col_collection_1.objects.link(ob_lamp)
col_collection_1.objects.link(ob_camera)

# ---- scene / render settings (as saved in the file)
scene.camera = ob_camera
scene.frame_start = 1; scene.frame_end = 250; scene.frame_set(1)
scene.render.engine = 'BLENDER_EEVEE_NEXT'
scene.render.image_settings.color_mode = 'RGB'
scene.render.image_settings.compression = 90
scene.render.resolution_percentage = 50
scene.render.dither_intensity = 0.0
scene.cycles.use_denoising = False
scene.cycles.samples = 10
scene.cycles.sampling_pattern = 'TABULATED_SOBOL'
scene.cycles.light_sampling_threshold = 0.0
scene.cycles.use_adaptive_sampling = False
scene.cycles.use_light_tree = False
scene.cycles.blur_glossy = 0.0
scene.cycles.volume_bounces = 1
scene.cycles.pixel_filter_type = 'GAUSSIAN'
scene.cycles.sample_clamp_indirect = 0.0
scene.view_settings.view_transform = 'Standard'
bpy.context.view_layer.update()
